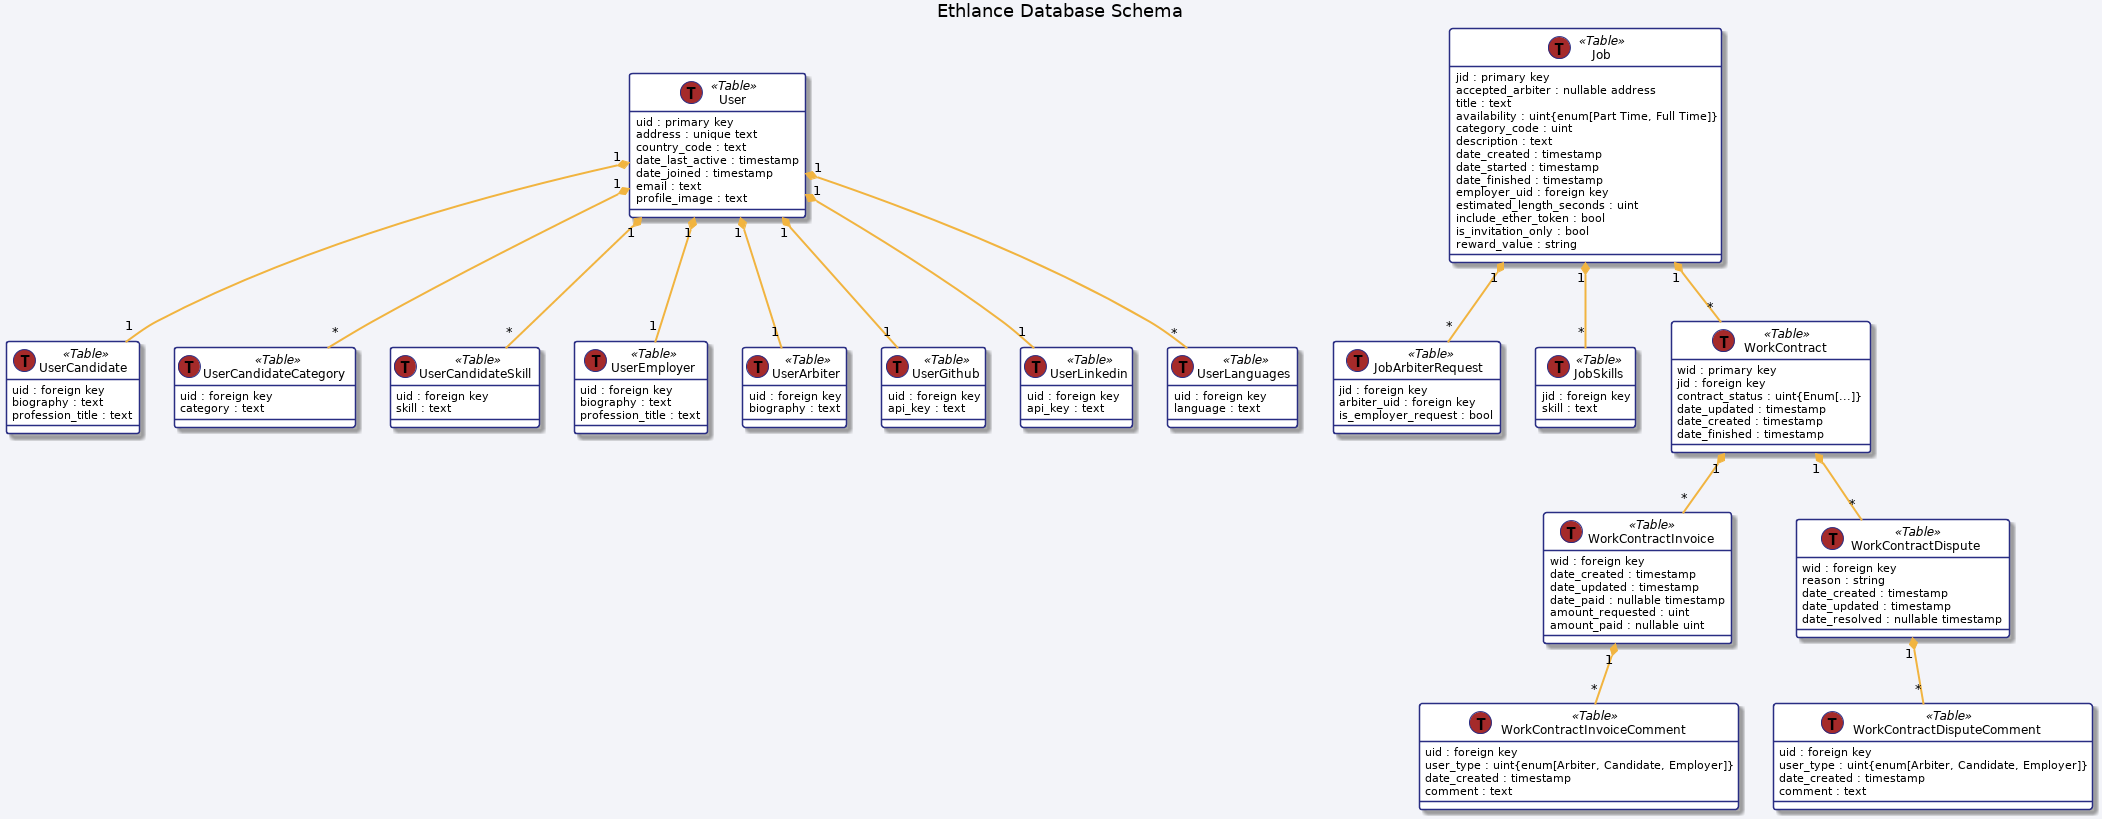

The diagram above was rendered by PlantUML. Its source (embedded in the PNG):
@startuml

skinparam BackgroundColor #F3F4F9
skinparam RoundCorner 5
skinparam class {
  BackgroundColor White
  ArrowColor #F1B440
  ArrowThickness 2
  BorderColor #292D83
}

title Ethlance Database Schema

class User << (T,brown) Table >> {
  uid : primary key
  address : unique text
  country_code : text
  date_last_active : timestamp
  date_joined : timestamp
  email : text
  profile_image : text
}

User "1" *-- "1" UserCandidate
class UserCandidate << (T,brown) Table >> {
  uid : foreign key
  biography : text
  profession_title : text
}

User "1" *-- "*" UserCandidateCategory
class UserCandidateCategory << (T,brown) Table >> {
  uid : foreign key
  category : text
}

User "1" *-- "*" UserCandidateSkill
class UserCandidateSkill << (T,brown) Table >> {
  uid : foreign key
  skill : text
}

User "1" *-- "1" UserEmployer
class UserEmployer << (T,brown) Table >> {
  uid : foreign key
  biography : text
  profession_title : text
}

User "1" *-- "1" UserArbiter
class UserArbiter << (T,brown) Table >> {
  uid : foreign key
  biography : text
}

User "1" *-- "1" UserGithub
class UserGithub << (T,brown) Table >> {
  uid : foreign key
  api_key : text
}

User "1" *-- "1" UserLinkedin
class UserLinkedin << (T,brown) Table >> {
  uid : foreign key
  api_key : text
}

User "1" *-- "*" UserLanguages
class UserLanguages << (T,brown) Table >> {
  uid : foreign key
  language : text
}

class Job << (T,brown) Table >> {
  jid : primary key
  accepted_arbiter : nullable address
  title : text
  availability : uint{enum[Part Time, Full Time]}
  category_code : uint
  description : text
  date_created : timestamp
  date_started : timestamp
  date_finished : timestamp
  employer_uid : foreign key
  estimated_length_seconds : uint
  include_ether_token : bool
  is_invitation_only : bool
  reward_value : string
}

Job "1" *-- "*" JobArbiterRequest
class JobArbiterRequest << (T,brown) Table >> {
  jid : foreign key
  arbiter_uid : foreign key
  is_employer_request : bool
}

Job "1" *-- "*" JobSkills
class JobSkills << (T,brown) Table >> {
  jid : foreign key
  skill : text
}

Job "1" *-- "*" WorkContract
class WorkContract << (T,brown) Table >> {
  wid : primary key
  jid : foreign key
  contract_status : uint{Enum[...]}
  date_updated : timestamp
  date_created : timestamp
  date_finished : timestamp
}

WorkContract "1" *-- "*" WorkContractInvoice
class WorkContractInvoice << (T,brown) Table >> {
  wid : foreign key
  date_created : timestamp
  date_updated : timestamp
  date_paid : nullable timestamp
  amount_requested : uint
  amount_paid : nullable uint
}

WorkContractInvoice "1" *-- "*" WorkContractInvoiceComment
class WorkContractInvoiceComment << (T,brown) Table >> {
  uid : foreign key
  user_type : uint{enum[Arbiter, Candidate, Employer]}
  date_created : timestamp
  comment : text
}

WorkContract "1" *-- "*" WorkContractDispute
class WorkContractDispute << (T,brown) Table >> {
  wid : foreign key
  reason : string
  date_created : timestamp
  date_updated : timestamp
  date_resolved : nullable timestamp
}

WorkContractDispute "1" *-- "*" WorkContractDisputeComment
class WorkContractDisputeComment << (T,brown) Table >> {
  uid : foreign key
  user_type : uint{enum[Arbiter, Candidate, Employer]}
  date_created : timestamp
  comment : text
}

@enduml